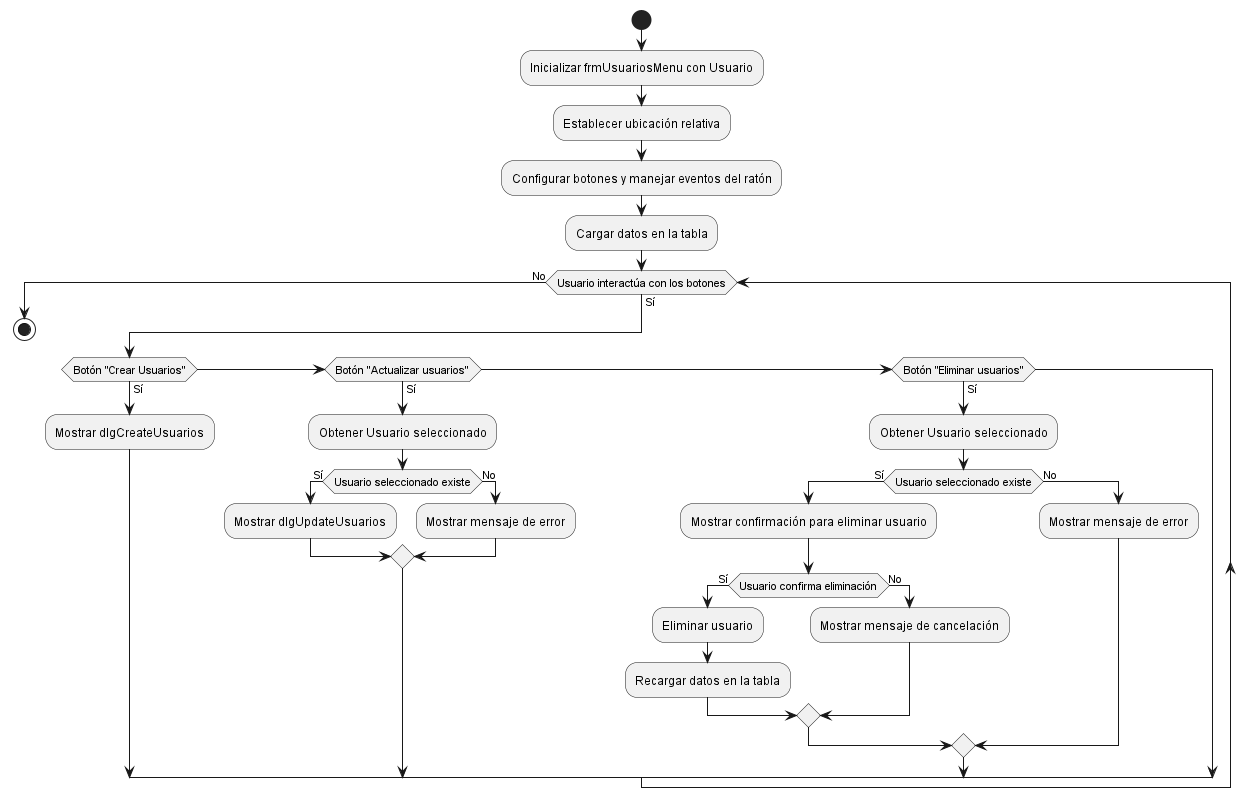

The diagram above was rendered by PlantUML. Its source (embedded in the PNG):
@startuml
start
:Inicializar frmUsuariosMenu con Usuario;
:Establecer ubicación relativa;
:Configurar botones y manejar eventos del ratón;
:Cargar datos en la tabla;
while (Usuario interactúa con los botones) is (Sí)
  if (Botón "Crear Usuarios") then (Sí)
    :Mostrar dlgCreateUsuarios;
  else if (Botón "Actualizar usuarios") then (Sí)
    :Obtener Usuario seleccionado;
    if (Usuario seleccionado existe) then (Sí)
      :Mostrar dlgUpdateUsuarios;
    else (No)
      :Mostrar mensaje de error;
    endif
  else if (Botón "Eliminar usuarios") then (Sí)
    :Obtener Usuario seleccionado;
    if (Usuario seleccionado existe) then (Sí)
      :Mostrar confirmación para eliminar usuario;
      if (Usuario confirma eliminación) then (Sí)
        :Eliminar usuario;
        :Recargar datos en la tabla;
      else (No)
        :Mostrar mensaje de cancelación;
      endif
    else (No)
      :Mostrar mensaje de error;
    endif
  endif
endwhile (No)
stop
@enduml